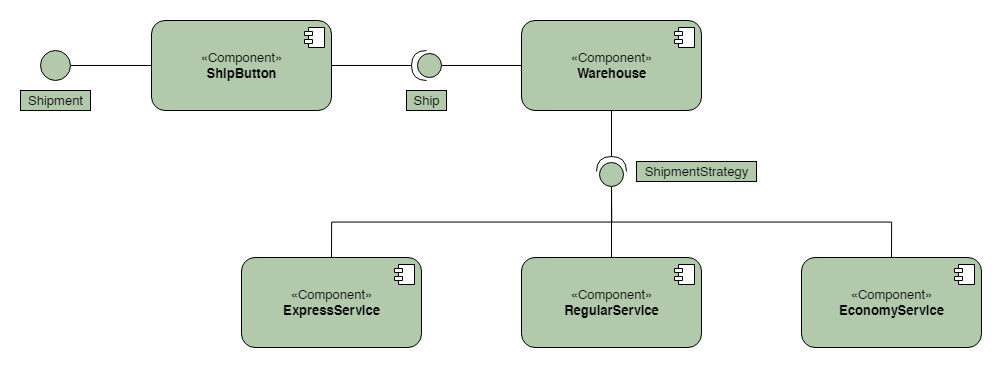

The diagram above was exported from draw.io. Its source (the exported page's mxGraphModel, read from the mxfile embedded in the PNG):
<mxGraphModel dx="2480" dy="23" grid="1" gridSize="10" guides="1" tooltips="1" connect="1" arrows="1" fold="1" page="1" pageScale="1" pageWidth="850" pageHeight="1100" math="0" shadow="0">
  <root>
    <mxCell id="0" />
    <mxCell id="1" parent="0" />
    <mxCell id="63uNFN58yIgBtF9H6ZTS-3" value="«Component»&lt;br style=&quot;font-size: 13px;&quot;&gt;&lt;b style=&quot;font-size: 13px;&quot;&gt;ShipButton&lt;/b&gt;" style="html=1;dropTarget=0;rounded=1;fillColor=#B2C9AB;strokeColor=#000000;fontSize=13;" parent="1" vertex="1">
      <mxGeometry x="511" y="1380" width="180" height="90" as="geometry" />
    </mxCell>
    <mxCell id="63uNFN58yIgBtF9H6ZTS-4" value="" style="shape=module;jettyWidth=8;jettyHeight=4;fontSize=13;" parent="63uNFN58yIgBtF9H6ZTS-3" vertex="1">
      <mxGeometry x="1" width="20" height="20" relative="1" as="geometry">
        <mxPoint x="-27" y="7" as="offset" />
      </mxGeometry>
    </mxCell>
    <mxCell id="lfbjiLzGI1LKuEfZYu8e-15" style="edgeStyle=orthogonalEdgeStyle;rounded=0;orthogonalLoop=1;jettySize=auto;html=1;entryX=1;entryY=0.5;entryDx=0;entryDy=0;entryPerimeter=0;endArrow=none;endFill=0;fillColor=#d5e8d4;strokeColor=#000000;fontSize=13;" edge="1" parent="1" source="lfbjiLzGI1LKuEfZYu8e-1" target="lfbjiLzGI1LKuEfZYu8e-9">
      <mxGeometry relative="1" as="geometry" />
    </mxCell>
    <mxCell id="lfbjiLzGI1LKuEfZYu8e-1" value="«Component»&lt;br style=&quot;font-size: 13px;&quot;&gt;&lt;b style=&quot;font-size: 13px;&quot;&gt;Warehouse&lt;/b&gt;" style="html=1;dropTarget=0;rounded=1;fillColor=#B2C9AB;strokeColor=#000000;fontSize=13;" vertex="1" parent="1">
      <mxGeometry x="881" y="1380" width="180" height="90" as="geometry" />
    </mxCell>
    <mxCell id="lfbjiLzGI1LKuEfZYu8e-2" value="" style="shape=module;jettyWidth=8;jettyHeight=4;fontSize=13;" vertex="1" parent="lfbjiLzGI1LKuEfZYu8e-1">
      <mxGeometry x="1" width="20" height="20" relative="1" as="geometry">
        <mxPoint x="-27" y="7" as="offset" />
      </mxGeometry>
    </mxCell>
    <mxCell id="lfbjiLzGI1LKuEfZYu8e-3" value="«Component»&lt;br style=&quot;font-size: 13px;&quot;&gt;&lt;b style=&quot;font-size: 13px;&quot;&gt;EconomyService&lt;/b&gt;" style="html=1;dropTarget=0;rounded=1;fillColor=#B2C9AB;strokeColor=#000000;fontSize=13;" vertex="1" parent="1">
      <mxGeometry x="1161" y="1617" width="180" height="90" as="geometry" />
    </mxCell>
    <mxCell id="lfbjiLzGI1LKuEfZYu8e-4" value="" style="shape=module;jettyWidth=8;jettyHeight=4;fontSize=13;" vertex="1" parent="lfbjiLzGI1LKuEfZYu8e-3">
      <mxGeometry x="1" width="20" height="20" relative="1" as="geometry">
        <mxPoint x="-27" y="7" as="offset" />
      </mxGeometry>
    </mxCell>
    <mxCell id="lfbjiLzGI1LKuEfZYu8e-5" value="«Component»&lt;br style=&quot;font-size: 13px;&quot;&gt;&lt;b style=&quot;font-size: 13px;&quot;&gt;ExpressService&lt;/b&gt;" style="html=1;dropTarget=0;rounded=1;fillColor=#B2C9AB;strokeColor=#000000;fontSize=13;" vertex="1" parent="1">
      <mxGeometry x="601" y="1617" width="180" height="90" as="geometry" />
    </mxCell>
    <mxCell id="lfbjiLzGI1LKuEfZYu8e-6" value="" style="shape=module;jettyWidth=8;jettyHeight=4;fontSize=13;" vertex="1" parent="lfbjiLzGI1LKuEfZYu8e-5">
      <mxGeometry x="1" width="20" height="20" relative="1" as="geometry">
        <mxPoint x="-27" y="7" as="offset" />
      </mxGeometry>
    </mxCell>
    <mxCell id="lfbjiLzGI1LKuEfZYu8e-7" value="«Component»&lt;br style=&quot;font-size: 13px;&quot;&gt;&lt;b style=&quot;font-size: 13px;&quot;&gt;RegularService&lt;/b&gt;" style="html=1;dropTarget=0;rounded=1;fillColor=#B2C9AB;strokeColor=#000000;fontSize=13;" vertex="1" parent="1">
      <mxGeometry x="881" y="1617" width="180" height="90" as="geometry" />
    </mxCell>
    <mxCell id="lfbjiLzGI1LKuEfZYu8e-8" value="" style="shape=module;jettyWidth=8;jettyHeight=4;fontSize=13;" vertex="1" parent="lfbjiLzGI1LKuEfZYu8e-7">
      <mxGeometry x="1" width="20" height="20" relative="1" as="geometry">
        <mxPoint x="-27" y="7" as="offset" />
      </mxGeometry>
    </mxCell>
    <mxCell id="lfbjiLzGI1LKuEfZYu8e-16" style="edgeStyle=orthogonalEdgeStyle;rounded=0;orthogonalLoop=1;jettySize=auto;html=1;exitX=0;exitY=0.5;exitDx=0;exitDy=0;exitPerimeter=0;entryX=0.5;entryY=0;entryDx=0;entryDy=0;endArrow=none;endFill=0;fillColor=#d5e8d4;strokeColor=#000000;fontSize=13;" edge="1" parent="1" source="lfbjiLzGI1LKuEfZYu8e-9" target="lfbjiLzGI1LKuEfZYu8e-7">
      <mxGeometry relative="1" as="geometry" />
    </mxCell>
    <mxCell id="lfbjiLzGI1LKuEfZYu8e-17" style="edgeStyle=orthogonalEdgeStyle;rounded=0;orthogonalLoop=1;jettySize=auto;html=1;exitX=0;exitY=0.5;exitDx=0;exitDy=0;exitPerimeter=0;entryX=0.5;entryY=0;entryDx=0;entryDy=0;endArrow=none;endFill=0;fillColor=#d5e8d4;strokeColor=#000000;fontSize=13;" edge="1" parent="1" source="lfbjiLzGI1LKuEfZYu8e-9" target="lfbjiLzGI1LKuEfZYu8e-5">
      <mxGeometry relative="1" as="geometry" />
    </mxCell>
    <mxCell id="lfbjiLzGI1LKuEfZYu8e-18" style="edgeStyle=orthogonalEdgeStyle;rounded=0;orthogonalLoop=1;jettySize=auto;html=1;exitX=0;exitY=0.5;exitDx=0;exitDy=0;exitPerimeter=0;entryX=0.5;entryY=0;entryDx=0;entryDy=0;endArrow=none;endFill=0;fillColor=#d5e8d4;strokeColor=#000000;fontSize=13;" edge="1" parent="1" source="lfbjiLzGI1LKuEfZYu8e-9" target="lfbjiLzGI1LKuEfZYu8e-3">
      <mxGeometry relative="1" as="geometry" />
    </mxCell>
    <mxCell id="lfbjiLzGI1LKuEfZYu8e-9" value="" style="shape=providedRequiredInterface;html=1;verticalLabelPosition=bottom;sketch=0;rotation=-90;fillColor=#B2C9AB;strokeColor=#000000;fontSize=13;" vertex="1" parent="1">
      <mxGeometry x="956" y="1516" width="30" height="30" as="geometry" />
    </mxCell>
    <mxCell id="lfbjiLzGI1LKuEfZYu8e-22" style="edgeStyle=orthogonalEdgeStyle;rounded=0;orthogonalLoop=1;jettySize=auto;html=1;exitX=0;exitY=0.5;exitDx=0;exitDy=0;exitPerimeter=0;entryX=0;entryY=0.5;entryDx=0;entryDy=0;fontSize=13;endArrow=none;endFill=0;strokeColor=#000000;" edge="1" parent="1" source="lfbjiLzGI1LKuEfZYu8e-10" target="lfbjiLzGI1LKuEfZYu8e-1">
      <mxGeometry relative="1" as="geometry" />
    </mxCell>
    <mxCell id="lfbjiLzGI1LKuEfZYu8e-23" style="edgeStyle=orthogonalEdgeStyle;rounded=0;orthogonalLoop=1;jettySize=auto;html=1;exitX=1;exitY=0.5;exitDx=0;exitDy=0;exitPerimeter=0;entryX=1;entryY=0.5;entryDx=0;entryDy=0;fontSize=13;endArrow=none;endFill=0;strokeColor=#000000;" edge="1" parent="1" source="lfbjiLzGI1LKuEfZYu8e-10" target="63uNFN58yIgBtF9H6ZTS-3">
      <mxGeometry relative="1" as="geometry" />
    </mxCell>
    <mxCell id="lfbjiLzGI1LKuEfZYu8e-10" value="" style="shape=providedRequiredInterface;html=1;verticalLabelPosition=bottom;sketch=0;rotation=-180;fillColor=#B2C9AB;strokeColor=#000000;fontSize=13;" vertex="1" parent="1">
      <mxGeometry x="771" y="1410" width="30" height="30" as="geometry" />
    </mxCell>
    <mxCell id="lfbjiLzGI1LKuEfZYu8e-12" style="edgeStyle=orthogonalEdgeStyle;rounded=0;orthogonalLoop=1;jettySize=auto;html=1;entryX=0;entryY=0.5;entryDx=0;entryDy=0;endArrow=none;endFill=0;fillColor=#d5e8d4;strokeColor=#000000;fontSize=13;" edge="1" parent="1" source="lfbjiLzGI1LKuEfZYu8e-11" target="63uNFN58yIgBtF9H6ZTS-3">
      <mxGeometry relative="1" as="geometry" />
    </mxCell>
    <mxCell id="lfbjiLzGI1LKuEfZYu8e-11" value="" style="ellipse;whiteSpace=wrap;html=1;aspect=fixed;fillColor=#B2C9AB;strokeColor=#000000;fontSize=13;" vertex="1" parent="1">
      <mxGeometry x="400" y="1410" width="30" height="30" as="geometry" />
    </mxCell>
    <mxCell id="lfbjiLzGI1LKuEfZYu8e-19" value="Ship" style="text;html=1;align=center;verticalAlign=middle;resizable=0;points=[];autosize=1;strokeColor=#000000;fillColor=#B2C9AB;fontSize=13;" vertex="1" parent="1">
      <mxGeometry x="766" y="1450" width="40" height="20" as="geometry" />
    </mxCell>
    <mxCell id="lfbjiLzGI1LKuEfZYu8e-20" value="ShipmentStrategy" style="text;html=1;align=center;verticalAlign=middle;resizable=0;points=[];autosize=1;strokeColor=#000000;fillColor=#B2C9AB;fontSize=13;" vertex="1" parent="1">
      <mxGeometry x="996" y="1521" width="120" height="20" as="geometry" />
    </mxCell>
    <mxCell id="lfbjiLzGI1LKuEfZYu8e-21" value="Shipment" style="text;html=1;align=center;verticalAlign=middle;resizable=0;points=[];autosize=1;strokeColor=#000000;fillColor=#B2C9AB;fontSize=13;" vertex="1" parent="1">
      <mxGeometry x="380" y="1450" width="70" height="20" as="geometry" />
    </mxCell>
  </root>
</mxGraphModel>